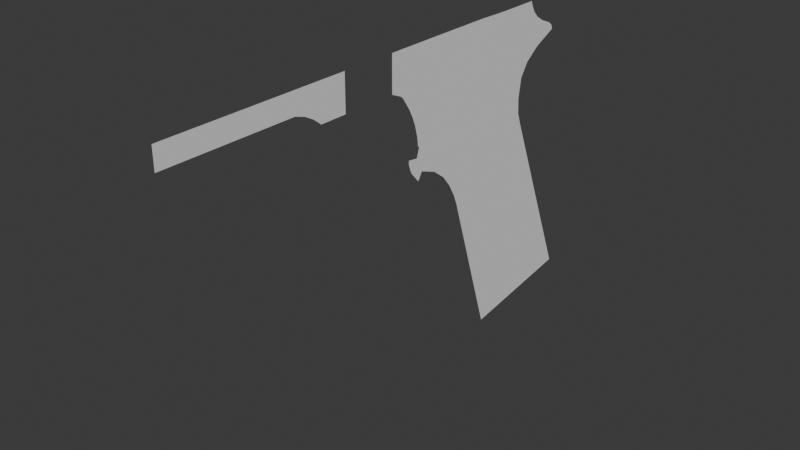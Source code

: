 # Source: m1911Blockout.blend  (saved by Blender 4.3.34; exported with 4.5.12 LTS)
import bpy
from mathutils import Matrix  # noqa: F401  (used for matrix-valued properties, if any)

bpy.ops.wm.read_factory_settings(use_empty=True)
scene = bpy.context.scene
scene.name = 'Scene'

# ---- collections
col_collection = bpy.data.collections.new('Collection'); scene.collection.children.link(col_collection)

# ---- node groups
ng_smooth_by_angle = bpy.data.node_groups.new('Smooth by Angle', 'GeometryNodeTree')
_s = ng_smooth_by_angle.interface.new_socket(name='Mesh', in_out='OUTPUT', socket_type='NodeSocketGeometry')
_s = ng_smooth_by_angle.interface.new_socket(name='Mesh', in_out='INPUT', socket_type='NodeSocketGeometry')
_s = ng_smooth_by_angle.interface.new_socket(name='Angle', in_out='INPUT', socket_type='NodeSocketFloat')
_s.subtype = 'ANGLE'
_s.default_value = 0.5236
_s.min_value = 0.0
_s.max_value = 3.142
_s.description = 'Maximum face angle for smooth edges'
_s = ng_smooth_by_angle.interface.new_socket(name='Ignore Sharpness', in_out='INPUT', socket_type='NodeSocketBool')
_s.force_non_field = True
ng_smooth_by_angle.description = 'Set the sharpness of mesh edges based on the angle between the neighboring faces'
ng_smooth_by_angle.is_modifier = True
_N = ng_smooth_by_angle.nodes; _L = ng_smooth_by_angle.links
n0 = _N.new('GeometryNodeSetShadeSmooth'); n0.name = 'Set Shade Smooth'; n0.location = (120, -80)
n0.domain = 'EDGE'
n1 = _N.new('GeometryNodeSetShadeSmooth'); n1.name = 'Set Shade Smooth.001'; n1.location = (300, -80)
n2 = _N.new('NodeGroupOutput'); n2.name = 'Group Output'; n2.location = (480, -80)
n3 = _N.new('GeometryNodeInputMeshEdgeAngle'); n3.name = 'Edge Angle'; n3.location = (-440, -240)
n4 = _N.new('NodeGroupInput'); n4.name = 'Group Input'; n4.location = (-80, -80)
n5 = _N.new('GeometryNodeInputEdgeSmooth'); n5.name = 'Is Edge Smooth'; n5.location = (-260, -120)
n6 = _N.new('GeometryNodeInputShadeSmooth'); n6.name = 'Is Shade Smooth'; n6.location = (-440, -397)
n7 = _N.new('FunctionNodeCompare'); n7.name = 'Compare'; n7.location = (-260, -260)
n7.operation = 'LESS_EQUAL'
n7.inputs[6].default_value = (0.0, 0.0, 0.0, 0.0)
n7.inputs[7].default_value = (0.0, 0.0, 0.0, 0.0)
n8 = _N.new('FunctionNodeBooleanMath'); n8.name = 'Boolean Math.001'; n8.location = (-80, -260)
n9 = _N.new('NodeGroupInput'); n9.name = 'Group Input.001'; n9.location = (-440, -329)
n10 = _N.new('NodeGroupInput'); n10.name = 'Group Input.002'; n10.location = (-259, -189)
n11 = _N.new('FunctionNodeBooleanMath'); n11.name = 'Boolean Math'; n11.location = (-80, -149)
n11.operation = 'OR'
n12 = _N.new('FunctionNodeBooleanMath'); n12.name = 'Boolean Math.002'; n12.location = (-260, -380)
n12.operation = 'OR'
n13 = _N.new('NodeGroupInput'); n13.name = 'Group Input.003'; n13.location = (-440, -460)
_L.new(n3.outputs[0], n7.inputs[0])
_L.new(n1.outputs[0], n2.inputs[0])
_L.new(n9.outputs[1], n7.inputs[1])
_L.new(n7.outputs[0], n8.inputs[0])
_L.new(n4.outputs[0], n0.inputs[0])
_L.new(n0.outputs[0], n1.inputs[0])
_L.new(n8.outputs[0], n0.inputs[2])
_L.new(n10.outputs[2], n11.inputs[1])
_L.new(n5.outputs[0], n11.inputs[0])
_L.new(n11.outputs[0], n0.inputs[1])
_L.new(n13.outputs[2], n12.inputs[1])
_L.new(n6.outputs[0], n12.inputs[0])
_L.new(n12.outputs[0], n8.inputs[1])
n2.is_active_output = True

# ---- world
world_world = bpy.data.worlds.new('World'); scene.world = world_world
world_world.use_nodes = True; world_world.node_tree.nodes.clear()
_N = world_world.node_tree.nodes; _L = world_world.node_tree.links
n0 = _N.new('ShaderNodeOutputWorld'); n0.name = 'World Output'; n0.location = (300, 300)
n1 = _N.new('ShaderNodeBackground'); n1.name = 'Background'; n1.location = (10, 300)
n1.inputs[0].default_value = (0.05088, 0.05088, 0.05088, 1.0)
_L.new(n1.outputs[0], n0.inputs[0])
n0.is_active_output = True
world_world.color = (0.05088, 0.05088, 0.05088)
world_world.sun_shadow_jitter_overblur = 0.0

# ---- meshes
me_plane = bpy.data.meshes.new('Plane')
me_plane.from_pydata([(-0.001375, 0.0247, 0.007256), (-0.001375, 0.00227, 0.06364), (-0.001375, -0.01722, 0.001288), (-0.001375, -0.03314, 0.05141), (-0.001375, 0.0008083, 0.06728), (-0.001375, -0.03461, 0.05504), (-0.001375, -0.0008383, 0.07194), (-0.001375, -0.03707, 0.05928), (-0.001375, -0.001173, 0.07722), (-0.001375, -0.04017, 0.06312), (-0.001375, -0.0001296, 0.08398), (-0.001375, -0.04468, 0.06651), (-0.001375, 0.002826, 0.08844), (-0.001375, -0.05067, 0.06874), (-0.001375, 0.008183, 0.09246), (-0.001375, -0.05222, 0.07082), (-0.001375, 0.01455, 0.09881), (-0.001375, -0.05307, 0.07366), (-0.001375, 0.01037, 0.1005), (-0.001375, -0.05194, 0.0771), (-0.001375, 0.007416, 0.1023), (-0.001375, -0.04957, 0.08117), (-0.001375, 0.005447, 0.1043), (-0.001375, -0.04876, 0.08501), (-0.001375, 0.004097, 0.1068), (-0.001375, -0.04906, 0.08843), (-0.001375, 0.003587, 0.1082), (-0.001375, -0.05053, 0.09153), (-0.001375, -0.00931, 0.1082), (-0.001375, -0.05363, 0.09418), (-0.001375, -0.0223, 0.1085), (-0.001375, -0.05772, 0.09576), (-0.001375, -0.0528, 0.0719), (-0.001375, 0.01642, 0.09624), (-0.001375, 0.01594, 0.09774), (-0.001375, -0.05308, 0.07291), (-0.001375, -0.06176, 0.1085), (-0.001375, -0.06176, 0.09651), (-0.001375, -0.09252, 0.1085), (-0.001375, -0.09252, 0.09651), (-0.001375, -0.09824, 0.1085), (-0.001375, -0.09828, 0.1004), (-0.001375, -0.1018, 0.1085), (-0.001375, -0.1018, 0.1015), (-0.001375, -0.1462, 0.1085), (-0.001375, -0.1462, 0.1015), (-0.001375, -0.0952, 0.1085), (-0.001375, -0.0952, 0.09869), (-0.001375, -0.05673, 0.07415), (-0.001375, -0.0523, 0.06603), (-0.001375, -0.0567, 0.07297), (-0.001375, -0.05628, 0.07153), (-0.001375, -0.05547, 0.06966), (-0.001375, -0.05249, 0.07712), (-0.001375, -0.05295, 0.0804), (-0.001375, -0.05397, 0.08428), (-0.001375, -0.05516, 0.08718), (-0.001375, -0.05655, 0.08984), (-0.001375, -0.05838, 0.09258), (-0.001375, -0.06021, 0.09485), (-0.001375, -0.0641, 0.09651), (-0.001375, -0.0641, 0.1085), (-0.001375, -0.05568, 0.09497), (-0.001375, -0.01581, 0.1083), (-0.001375, -0.05922, 0.09382), (-0.001375, -0.09353, 0.09737), (-0.001375, -0.09344, 0.1085), (-0.001375, -0.05098, 0.08469), (-0.001375, -0.05172, 0.08785), (-0.001375, -0.05562, 0.09343), (-0.001375, -0.05858, 0.09535), (-0.001375, -0.05212, 0.07706), (-0.001375, -0.05087, 0.08083), (-0.001375, -0.05316, 0.09073), (-0.001375, -0.05706, 0.09444), (-0.001375, -0.06293, 0.09651), (-0.001375, -0.06293, 0.1085), (-0.001375, -0.09019, 0.1085), (-0.001375, -0.08795, 0.1085), (-0.001375, -0.0856, 0.1085), (-0.001375, -0.08314, 0.1085), (-0.001375, -0.08314, 0.09651), (-0.001375, -0.0856, 0.09651), (-0.001375, -0.08795, 0.09651), (-0.001375, -0.09019, 0.09651)], [], [(3, 1, 4, 5), (2, 0, 1, 3), (5, 4, 6, 7), (7, 6, 8, 9), (9, 8, 10, 11), (11, 10, 12, 13), (13, 12, 14, 15), (35, 34, 16, 17), (17, 16, 18, 19), (19, 18, 20, 21), (21, 20, 22, 23), (23, 22, 24, 25), (25, 24, 26, 27), (27, 26, 28, 29), (62, 63, 30, 31), (15, 14, 33, 32), (32, 33, 34, 35), (31, 30, 36, 37), (47, 46, 40, 41), (41, 40, 42, 43), (43, 42, 44, 45), (65, 66, 46, 47), (39, 38, 66, 65), (13, 15, 52, 49), (15, 32, 51, 52), (32, 35, 50, 51), (50, 35, 17, 48), (67, 68, 56, 55), (74, 70, 59, 64), (37, 59, 70, 31), (71, 72, 54, 53), (68, 73, 57, 56), (72, 67, 55, 54), (73, 69, 58, 57), (76, 61, 60, 75), (69, 74, 64, 58), (29, 28, 63, 62), (29, 62, 74, 69), (27, 29, 69, 73), (21, 23, 67, 72), (25, 27, 73, 68), (19, 21, 72, 71), (59, 37, 75, 60), (62, 31, 70, 74), (23, 25, 68, 67), (36, 76, 75, 37), (84, 83, 78, 77), (83, 82, 79, 78), (82, 81, 80, 79), (39, 84, 77, 38)])
me_plane.polygons.foreach_set('use_smooth', [True] * 50)
_uv = me_plane.uv_layers.new(name='UVMap')
_uv.uv.foreach_set('vector', [0.0, 0.0, 0.0, 0.0, 0.0, 0.0, 0.0, 0.0, 0.0, 0.0, 0.0, 0.0, 0.0, 0.0, 0.0, 0.0, 0.0, 0.0, 0.0, 0.0, 0.0, 0.0, 0.0, 0.0, 0.0, 0.0, 0.0, 0.0, 0.0, 0.0, 0.0, 0.0, 0.0, 0.0, 0.0, 0.0, 0.0, 0.0, 0.0, 0.0, 0.0, 0.0, 0.0, 0.0, 0.0, 0.0, 0.0, 0.0, 0.0, 0.0, 0.0, 0.0, 0.0, 0.0, 0.0, 0.0, 0.0, 0.0, 0.0, 0.0, 0.0, 0.0, 0.0, 0.0, 0.0, 0.0, 0.0, 0.0, 0.0, 0.0, 0.0, 0.0, 0.0, 0.0, 0.0, 0.0, 0.0, 0.0, 0.0, 0.0, 0.0, 0.0, 0.0, 0.0, 0.0, 0.0, 0.0, 0.0, 0.0, 0.0, 0.0, 0.0, 0.0, 0.0, 0.0, 0.0, 0.0, 0.0, 0.0, 0.0, 0.0, 0.0, 0.0, 0.0, 0.0, 0.0, 0.0, 0.0, 0.0, 0.0, 0.0, 0.0, 0.0, 0.0, 0.0, 0.0, 0.0, 0.0, 0.0, 0.0, 0.0, 0.0, 0.0, 0.0, 0.0, 0.0, 0.0, 0.0, 0.0, 0.0, 0.0, 0.0, 0.0, 0.0, 0.0, 0.0, 0.0, 0.0, 0.0, 0.0, 0.0, 0.0, 0.0, 0.0, 0.0, 0.0, 0.0, 0.0, 0.0, 0.0, 0.0, 0.0, 0.0, 0.0, 0.0, 0.0, 0.0, 0.0, 0.0, 0.0, 0.0, 0.0, 0.0, 0.0, 0.0, 0.0, 0.0, 0.0, 0.0, 0.0, 0.0, 0.0, 0.0, 0.0, 0.0, 0.0, 0.0, 0.0, 0.0, 0.0, 0.0, 0.0, 0.0, 0.0, 0.0, 0.0, 0.0, 0.0, 0.0, 0.0, 0.0, 0.0, 0.0, 0.0, 0.0, 0.0, 0.0, 0.0, 0.0, 0.0, 0.0, 0.0, 0.0, 0.0, 0.0, 0.0, 0.0, 0.0, 0.0, 0.0, 0.0, 0.0, 0.0, 0.0, 0.0, 0.0, 0.0, 0.0, 0.0, 0.0, 0.0, 0.0, 0.0, 0.0, 0.0, 0.0, 0.0, 0.0, 0.0, 0.0, 0.0, 0.0, 0.0, 0.0, 0.0, 0.0, 0.0, 0.0, 0.0, 0.0, 0.0, 0.0, 0.0, 0.0, 0.0, 0.0, 0.0, 0.0, 0.0, 0.0, 0.0, 0.0, 0.0, 0.0, 0.0, 0.0, 0.0, 0.0, 0.0, 0.0, 0.0, 0.0, 0.0, 0.0, 0.0, 0.0, 0.0, 0.0, 0.0, 0.0, 0.0, 0.0, 0.0, 0.0, 0.0, 0.0, 0.0, 0.0, 0.0, 0.0, 0.0, 0.0, 0.0, 0.0, 0.0, 0.0, 0.0, 0.0, 0.0, 0.0, 0.0, 0.0, 0.0, 0.0, 0.0, 0.0, 0.0, 0.0, 0.0, 0.0, 0.0, 0.0, 0.0, 0.0, 0.0, 0.0, 0.0, 0.0, 0.0, 0.0, 0.0, 0.0, 0.0, 0.0, 0.0, 0.0, 0.0, 0.0, 0.0, 0.0, 0.0, 0.0, 0.0, 0.0, 0.0, 0.0, 0.0, 0.0, 0.0, 0.0, 0.0, 0.0, 0.0, 0.0, 0.0, 0.0, 0.0, 0.0, 0.0, 0.0, 0.0, 0.0, 0.0, 0.0, 0.0, 0.0, 0.0, 0.0, 0.0, 0.0, 0.0, 0.0, 0.0, 0.0, 0.0, 0.0, 0.0, 0.0, 0.0, 0.0, 0.0, 0.0, 0.0, 0.0, 0.0, 0.0, 0.0, 0.0, 0.0, 0.0, 0.0, 0.0, 0.0, 0.0, 0.0, 0.0, 0.0, 0.0, 0.0, 0.0, 0.0, 0.0, 0.0, 0.0, 0.0, 0.0, 0.0, 0.0, 0.0, 0.0, 0.0, 0.0, 0.0, 0.0, 0.0, 0.0, 0.0, 0.0, 0.0, 0.0])
me_plane.update()

# ---- objects
ob_empty = bpy.data.objects.new('Empty', None)
ob_plane = bpy.data.objects.new('Plane', me_plane)

# ---- transforms, parenting, visibility, modifiers, constraints
ob_empty.location = (-0.04303, -0.08191, 0.06929)
ob_empty.rotation_euler = (1.571, -0.0, 1.571)
ob_empty.scale = (0.04406, 0.04406, 0.04406)
ob_empty.empty_display_type = 'IMAGE'
ob_empty.empty_display_size = 5.0
ob_plane.location = (0.0, 0.0, 0.0)
_m = ob_plane.modifiers.new('Smooth by Angle', 'NODES')
_m.node_group = ng_smooth_by_angle
_m.use_pin_to_last = True
_m.show_group_selector = False

# ---- collection membership
col_collection.objects.link(ob_empty)
col_collection.objects.link(ob_plane)

# ---- scene / render settings (as saved in the file)
scene.frame_start = 1; scene.frame_end = 250; scene.frame_set(45)
scene.render.engine = 'BLENDER_EEVEE_NEXT'
bpy.context.view_layer.update()

# ---- added for rendering (the .blend has no active camera and no usable light): camera, sun
cam_auto = bpy.data.cameras.new('AutoCamera')
cam_auto.lens = 50.0
cam_auto.sensor_width = 36.0
cam_auto.clip_end = 1000.0
ob_auto_camera = bpy.data.objects.new('AutoCamera', cam_auto)
scene.collection.objects.link(ob_auto_camera)
ob_auto_camera.location = (0.18526, -0.284707, 0.20418)
ob_auto_camera.rotation_euler = (1.09748, -7.21219e-08, 0.694738)
scene.camera = ob_auto_camera
light_auto_sun = bpy.data.lights.new('AutoSun', 'SUN')
light_auto_sun.energy = 3.0
light_auto_sun.angle = 0.0523599
ob_auto_sun = bpy.data.objects.new('AutoSun', light_auto_sun)
scene.collection.objects.link(ob_auto_sun)
ob_auto_sun.rotation_euler = (0.872665, 0.174533, 0.523599)
bpy.context.view_layer.update()
